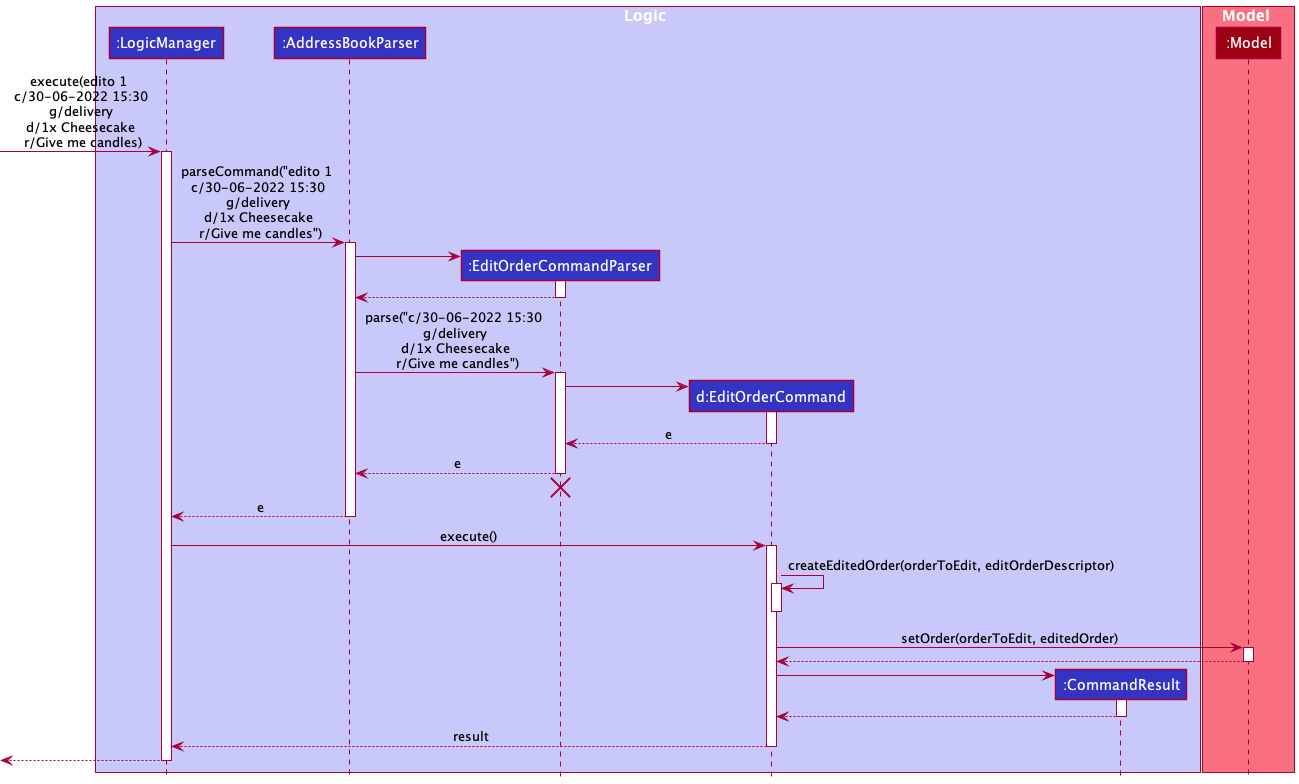

The diagram above was rendered by PlantUML. Its source (embedded in the PNG):
@startuml
!include style.puml

box Logic LOGIC_COLOR_T1
participant ":LogicManager" as LogicManager LOGIC_COLOR
participant ":AddressBookParser" as AddressBookParser LOGIC_COLOR
participant ":EditOrderCommandParser" as EditOrderCommandParser LOGIC_COLOR
participant "d:EditOrderCommand" as EditOrderCommand LOGIC_COLOR
participant ":CommandResult" as CommandResult LOGIC_COLOR
end box

box Model MODEL_COLOR_T1
participant ":Model" as Model MODEL_COLOR
end box

[-> LogicManager : execute(edito 1 \n c/30-06-2022 15:30 \n g/delivery \n d/1x Cheesecake \n r/Give me candles)
activate LogicManager

LogicManager -> AddressBookParser : parseCommand("edito 1 \n c/30-06-2022 15:30 \n g/delivery \n d/1x Cheesecake \n r/Give me candles")
activate AddressBookParser

create EditOrderCommandParser
AddressBookParser -> EditOrderCommandParser
activate EditOrderCommandParser

EditOrderCommandParser --> AddressBookParser
deactivate EditOrderCommandParser

AddressBookParser -> EditOrderCommandParser : parse("c/30-06-2022 15:30 \n g/delivery \n d/1x Cheesecake \n r/Give me candles")
activate EditOrderCommandParser

create EditOrderCommand
EditOrderCommandParser -> EditOrderCommand
activate EditOrderCommand

EditOrderCommand --> EditOrderCommandParser : e
deactivate EditOrderCommand

EditOrderCommandParser --> AddressBookParser : e
deactivate EditOrderCommandParser
'Hidden arrow to position the destroy marker below the end of the activation bar.
EditOrderCommandParser -[hidden]-> AddressBookParser
destroy EditOrderCommandParser

AddressBookParser --> LogicManager : e
deactivate AddressBookParser

LogicManager -> EditOrderCommand : execute()
activate EditOrderCommand

EditOrderCommand -> EditOrderCommand : createEditedOrder(orderToEdit, editOrderDescriptor)
activate EditOrderCommand
deactivate EditOrderCommand

EditOrderCommand -> Model : setOrder(orderToEdit, editedOrder)
activate Model

Model --> EditOrderCommand
deactivate Model

create CommandResult
EditOrderCommand -> CommandResult
activate CommandResult

CommandResult --> EditOrderCommand
deactivate CommandResult

EditOrderCommand --> LogicManager : result
deactivate EditOrderCommand

[<--LogicManager
deactivate LogicManager
@enduml